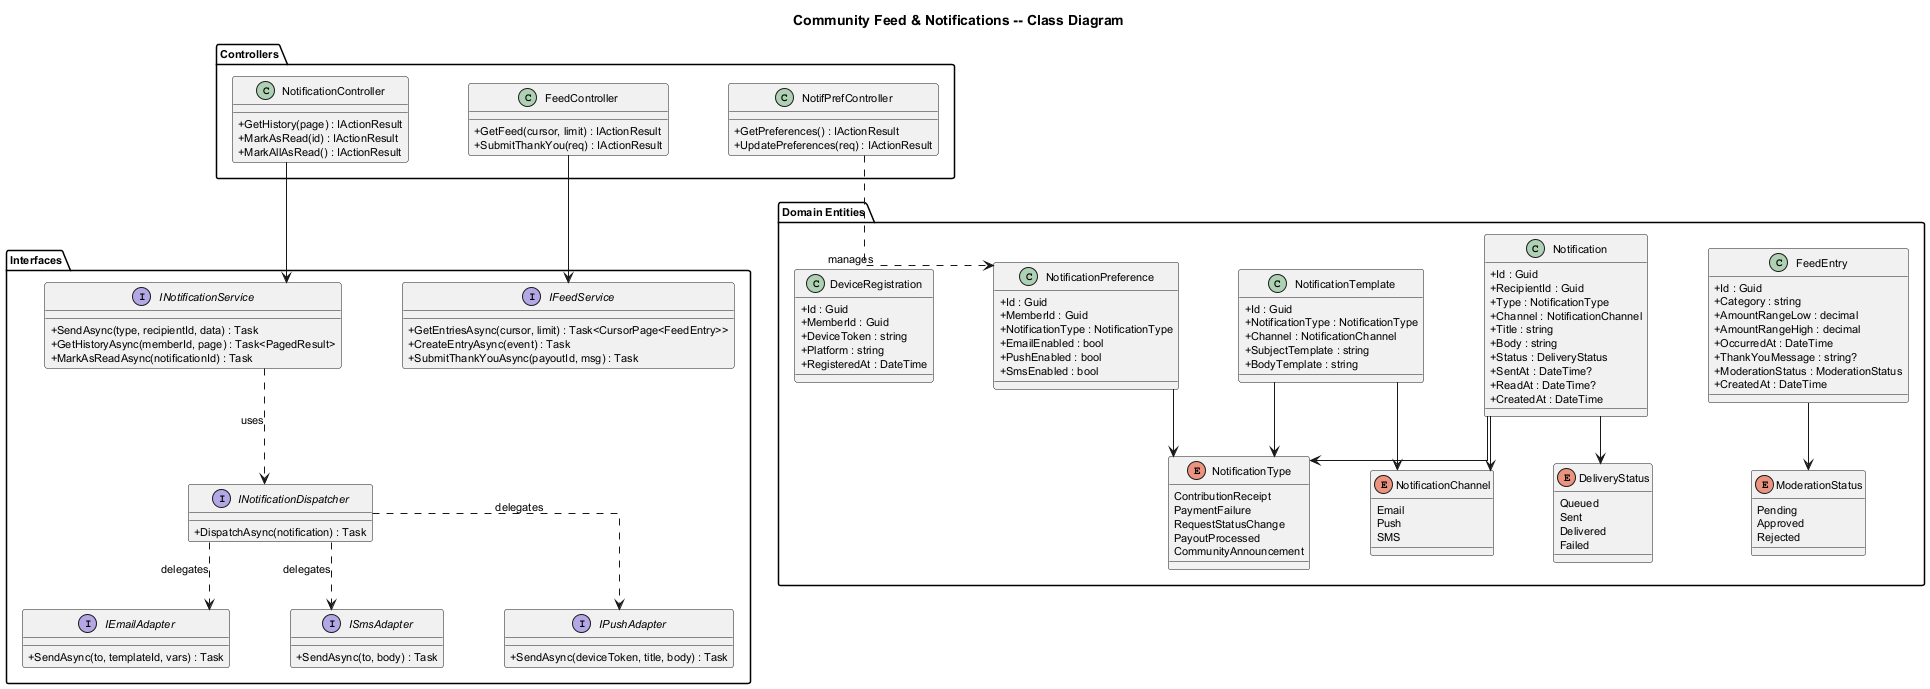

The diagram above was rendered by PlantUML. Its source (embedded in the PNG):
@startuml class-diagram
title Community Feed & Notifications -- Class Diagram

skinparam classAttributeIconSize 0
skinparam linetype ortho
skinparam nodesep 60
skinparam ranksep 40
skinparam defaultFontSize 11
skinparam shadowing false

package "Domain Entities" {
  class FeedEntry {
    +Id : Guid
    +Category : string
    +AmountRangeLow : decimal
    +AmountRangeHigh : decimal
    +OccurredAt : DateTime
    +ThankYouMessage : string?
    +ModerationStatus : ModerationStatus
    +CreatedAt : DateTime
  }

  class Notification {
    +Id : Guid
    +RecipientId : Guid
    +Type : NotificationType
    +Channel : NotificationChannel
    +Title : string
    +Body : string
    +Status : DeliveryStatus
    +SentAt : DateTime?
    +ReadAt : DateTime?
    +CreatedAt : DateTime
  }

  class NotificationPreference {
    +Id : Guid
    +MemberId : Guid
    +NotificationType : NotificationType
    +EmailEnabled : bool
    +PushEnabled : bool
    +SmsEnabled : bool
  }

  class NotificationTemplate {
    +Id : Guid
    +NotificationType : NotificationType
    +Channel : NotificationChannel
    +SubjectTemplate : string
    +BodyTemplate : string
  }

  class DeviceRegistration {
    +Id : Guid
    +MemberId : Guid
    +DeviceToken : string
    +Platform : string
    +RegisteredAt : DateTime
  }

  enum NotificationType {
    ContributionReceipt
    PaymentFailure
    RequestStatusChange
    PayoutProcessed
    CommunityAnnouncement
  }

  enum NotificationChannel {
    Email
    Push
    SMS
  }

  enum DeliveryStatus {
    Queued
    Sent
    Delivered
    Failed
  }

  enum ModerationStatus {
    Pending
    Approved
    Rejected
  }
}

package "Interfaces" {
  interface IFeedService {
    +GetEntriesAsync(cursor, limit) : Task<CursorPage<FeedEntry>>
    +CreateEntryAsync(event) : Task
    +SubmitThankYouAsync(payoutId, msg) : Task
  }

  interface INotificationService {
    +SendAsync(type, recipientId, data) : Task
    +GetHistoryAsync(memberId, page) : Task<PagedResult>
    +MarkAsReadAsync(notificationId) : Task
  }

  interface INotificationDispatcher {
    +DispatchAsync(notification) : Task
  }

  interface IEmailAdapter {
    +SendAsync(to, templateId, vars) : Task
  }

  interface ISmsAdapter {
    +SendAsync(to, body) : Task
  }

  interface IPushAdapter {
    +SendAsync(deviceToken, title, body) : Task
  }
}

package "Controllers" {
  class FeedController {
    +GetFeed(cursor, limit) : IActionResult
    +SubmitThankYou(req) : IActionResult
  }

  class NotificationController {
    +GetHistory(page) : IActionResult
    +MarkAsRead(id) : IActionResult
    +MarkAllAsRead() : IActionResult
  }

  class NotifPrefController {
    +GetPreferences() : IActionResult
    +UpdatePreferences(req) : IActionResult
  }
}

FeedEntry --> ModerationStatus
Notification --> NotificationType
Notification --> NotificationChannel
Notification --> DeliveryStatus
NotificationPreference --> NotificationType
NotificationTemplate --> NotificationType
NotificationTemplate --> NotificationChannel

FeedController --> IFeedService
NotificationController --> INotificationService
NotifPrefController ..> NotificationPreference : manages
INotificationService ..> INotificationDispatcher : uses
INotificationDispatcher ..> IEmailAdapter : delegates
INotificationDispatcher ..> ISmsAdapter : delegates
INotificationDispatcher ..> IPushAdapter : delegates

@enduml